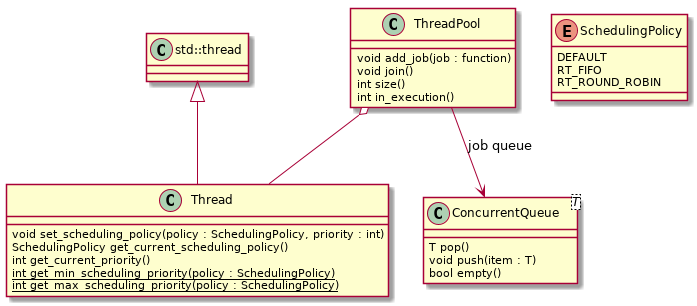

The diagram above was rendered by PlantUML. Its source (embedded in the PNG):
@startuml

"std::thread" <|-- Thread
ThreadPool o-- Thread
ThreadPool --> ConcurrentQueue : job queue

enum SchedulingPolicy {
    DEFAULT
    RT_FIFO
    RT_ROUND_ROBIN
}

class Thread {
    void set_scheduling_policy(policy : SchedulingPolicy, priority : int)
    SchedulingPolicy get_current_scheduling_policy()
    int get_current_priority()
    {static} int get_min_scheduling_priority(policy : SchedulingPolicy)
    {static} int get_max_scheduling_priority(policy : SchedulingPolicy)
}

class ThreadPool {
    void add_job(job : function)
    void join()
    int size()
    int in_execution()
}

class ConcurrentQueue <T> {
    T pop()
    void push(item : T)
    bool empty()
}

@enduml